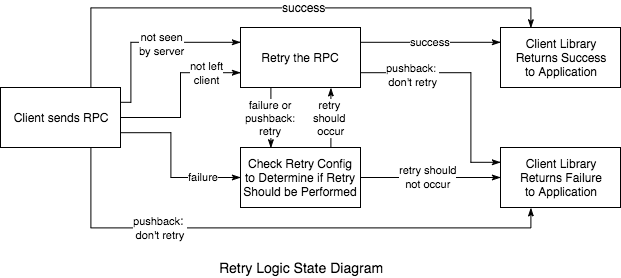

The diagram above was exported from draw.io. Its source (the exported page's mxGraphModel, read from the mxfile embedded in the PNG):
<mxGraphModel dx="760" dy="494" grid="1" gridSize="10" guides="1" tooltips="1" connect="1" arrows="1" fold="1" page="1" pageScale="1" pageWidth="850" pageHeight="1100" background="#ffffff" math="0" shadow="0">
  <root>
    <mxCell id="0" />
    <mxCell id="1" parent="0" />
    <mxCell id="2" style="edgeStyle=orthogonalEdgeStyle;rounded=0;html=1;exitX=1;exitY=0.25;entryX=0;entryY=0.25;endArrow=classicThin;endFill=1;jettySize=auto;orthogonalLoop=1;" edge="1" source="17" target="23" parent="1">
      <mxGeometry x="200" y="194.79999999999995" as="geometry">
        <Array as="points">
          <mxPoint x="210" y="255" />
          <mxPoint x="210" y="195" />
        </Array>
      </mxGeometry>
    </mxCell>
    <mxCell id="3" value="&lt;font style=&quot;font-size: 11px&quot;&gt;not seen&lt;/font&gt;&lt;div&gt;&lt;font style=&quot;font-size: 11px&quot;&gt;by server&lt;/font&gt;&lt;/div&gt;" style="text;html=1;resizable=0;points=[];align=center;verticalAlign=middle;labelBackgroundColor=#ffffff;" vertex="1" connectable="0" parent="2">
      <mxGeometry x="0.2089" y="-1" relative="1" as="geometry">
        <mxPoint x="-8" as="offset" />
      </mxGeometry>
    </mxCell>
    <mxCell id="4" value="&lt;font style=&quot;font-size: 11px&quot;&gt;not seen&lt;/font&gt;&lt;div&gt;&lt;font style=&quot;font-size: 11px&quot;&gt;by server&lt;/font&gt;&lt;/div&gt;" style="text;html=1;resizable=0;points=[];align=center;verticalAlign=middle;labelBackgroundColor=#ffffff;" vertex="1" connectable="0" parent="1">
      <mxGeometry x="240.79999999999995" y="195.79999999999995" as="geometry">
        <mxPoint x="-8" as="offset" />
      </mxGeometry>
    </mxCell>
    <mxCell id="5" style="edgeStyle=orthogonalEdgeStyle;rounded=0;html=1;exitX=1;exitY=0.5;entryX=0;entryY=0.75;endArrow=classicThin;endFill=1;jettySize=auto;orthogonalLoop=1;" edge="1" source="17" target="23" parent="1">
      <mxGeometry x="200" y="225.20000000000005" as="geometry" />
    </mxCell>
    <mxCell id="6" value="&lt;font style=&quot;font-size: 11px&quot;&gt;not left&lt;/font&gt;&lt;div&gt;&lt;font style=&quot;font-size: 11px&quot;&gt;client&lt;/font&gt;&lt;/div&gt;" style="text;html=1;resizable=0;points=[];align=center;verticalAlign=middle;labelBackgroundColor=#ffffff;" vertex="1" connectable="0" parent="5">
      <mxGeometry x="0.5968" y="1" relative="1" as="geometry">
        <mxPoint as="offset" />
      </mxGeometry>
    </mxCell>
    <mxCell id="7" value="&lt;font style=&quot;font-size: 11px&quot;&gt;not left&lt;/font&gt;&lt;div&gt;&lt;font style=&quot;font-size: 11px&quot;&gt;client&lt;/font&gt;&lt;/div&gt;" style="text;html=1;resizable=0;points=[];align=center;verticalAlign=middle;labelBackgroundColor=#ffffff;" vertex="1" connectable="0" parent="1">
      <mxGeometry x="286.4000000000001" y="224.20000000000005" as="geometry">
        <mxPoint as="offset" />
      </mxGeometry>
    </mxCell>
    <mxCell id="8" style="edgeStyle=orthogonalEdgeStyle;rounded=0;html=1;exitX=1;exitY=0.75;entryX=0;entryY=0.5;endArrow=classicThin;endFill=1;jettySize=auto;orthogonalLoop=1;" edge="1" source="17" target="28" parent="1">
      <mxGeometry x="200" y="285.20000000000005" as="geometry">
        <Array as="points">
          <mxPoint x="250" y="285" />
          <mxPoint x="250" y="330" />
        </Array>
      </mxGeometry>
    </mxCell>
    <mxCell id="9" value="&lt;font style=&quot;font-size: 11px&quot;&gt;failure&lt;/font&gt;" style="text;html=1;resizable=0;points=[];align=center;verticalAlign=middle;labelBackgroundColor=#ffffff;" vertex="1" connectable="0" parent="8">
      <mxGeometry x="0.5323" y="1" relative="1" as="geometry">
        <mxPoint x="1" as="offset" />
      </mxGeometry>
    </mxCell>
    <mxCell id="10" value="&lt;font style=&quot;font-size: 11px&quot;&gt;failure&lt;/font&gt;" style="text;html=1;resizable=0;points=[];align=center;verticalAlign=middle;labelBackgroundColor=#ffffff;" vertex="1" connectable="0" parent="1">
      <mxGeometry x="282.5999999999999" y="329" as="geometry">
        <mxPoint x="1" as="offset" />
      </mxGeometry>
    </mxCell>
    <mxCell id="11" style="edgeStyle=orthogonalEdgeStyle;rounded=0;html=1;exitX=0.75;exitY=1;entryX=0.25;entryY=1;endArrow=classicThin;endFill=1;jettySize=auto;orthogonalLoop=1;" edge="1" source="17" target="30" parent="1">
      <mxGeometry x="170.39999999999998" y="300.4" as="geometry" />
    </mxCell>
    <mxCell id="12" value="&lt;font style=&quot;font-size: 11px&quot;&gt;pushback&lt;/font&gt;:&amp;nbsp;&lt;div&gt;&lt;font style=&quot;font-size: 11px&quot;&gt;don't retry&lt;/font&gt;&lt;/div&gt;" style="text;html=1;resizable=0;points=[];align=center;verticalAlign=middle;labelBackgroundColor=#ffffff;" vertex="1" connectable="0" parent="11">
      <mxGeometry x="-0.4469" y="1" relative="1" as="geometry">
        <mxPoint as="offset" />
      </mxGeometry>
    </mxCell>
    <mxCell id="13" value="&lt;font style=&quot;font-size: 11px&quot;&gt;pushback&lt;/font&gt;:&amp;nbsp;&lt;div&gt;&lt;font style=&quot;font-size: 11px&quot;&gt;don't retry&lt;/font&gt;&lt;/div&gt;" style="text;html=1;resizable=0;points=[];align=center;verticalAlign=middle;labelBackgroundColor=#ffffff;" vertex="1" connectable="0" parent="1">
      <mxGeometry x="240" y="379.4" as="geometry">
        <mxPoint as="offset" />
      </mxGeometry>
    </mxCell>
    <mxCell id="14" style="edgeStyle=orthogonalEdgeStyle;rounded=0;html=1;exitX=0.75;exitY=0;entryX=0.25;entryY=0;endArrow=classicThin;endFill=1;jettySize=auto;orthogonalLoop=1;" edge="1" source="17" target="29" parent="1">
      <mxGeometry x="170.39999999999998" y="160.39999999999998" as="geometry" />
    </mxCell>
    <mxCell id="15" value="&lt;span&gt;success&lt;/span&gt;" style="text;html=1;resizable=0;points=[];align=center;verticalAlign=middle;labelBackgroundColor=#ffffff;" vertex="1" connectable="0" parent="14">
      <mxGeometry x="0.0617" y="1" relative="1" as="geometry">
        <mxPoint x="6" as="offset" />
      </mxGeometry>
    </mxCell>
    <mxCell id="16" value="&lt;span&gt;success&lt;/span&gt;" style="text;html=1;resizable=0;points=[];align=center;verticalAlign=middle;labelBackgroundColor=#ffffff;" vertex="1" connectable="0" parent="1">
      <mxGeometry x="382.79999999999995" y="159.39999999999998" as="geometry">
        <mxPoint x="6" as="offset" />
      </mxGeometry>
    </mxCell>
    <mxCell id="17" value="Client sends RPC" style="whiteSpace=wrap;html=1;" vertex="1" parent="1">
      <mxGeometry x="80" y="240" width="120" height="60" as="geometry" />
    </mxCell>
    <mxCell id="18" value="success" style="edgeStyle=orthogonalEdgeStyle;rounded=0;html=1;exitX=1;exitY=0.25;entryX=0;entryY=0.25;endArrow=classicThin;endFill=1;jettySize=auto;orthogonalLoop=1;" edge="1" source="23" target="29" parent="1">
      <mxGeometry x="440" y="194.79999999999995" as="geometry" />
    </mxCell>
    <mxCell id="19" style="edgeStyle=orthogonalEdgeStyle;rounded=0;html=1;exitX=1;exitY=0.75;entryX=0;entryY=0.25;endArrow=classicThin;endFill=1;jettySize=auto;orthogonalLoop=1;" edge="1" source="23" target="30" parent="1">
      <mxGeometry x="440" y="225.20000000000005" as="geometry">
        <Array as="points">
          <mxPoint x="550" y="225" />
          <mxPoint x="550" y="315" />
        </Array>
      </mxGeometry>
    </mxCell>
    <mxCell id="20" value="&lt;font style=&quot;font-size: 11px&quot;&gt;pushback:&amp;nbsp;&lt;/font&gt;&lt;div&gt;&lt;font style=&quot;font-size: 11px&quot;&gt;don't retry&lt;/font&gt;&lt;/div&gt;" style="text;html=1;resizable=0;points=[];align=center;verticalAlign=middle;labelBackgroundColor=#ffffff;" vertex="1" connectable="0" parent="19">
      <mxGeometry x="-0.6522" y="-1" relative="1" as="geometry">
        <mxPoint x="12" as="offset" />
      </mxGeometry>
    </mxCell>
    <mxCell id="21" value="&lt;font style=&quot;font-size: 11px&quot;&gt;pushback:&amp;nbsp;&lt;/font&gt;&lt;div&gt;&lt;font style=&quot;font-size: 11px&quot;&gt;don't retry&lt;/font&gt;&lt;/div&gt;" style="text;html=1;resizable=0;points=[];align=center;verticalAlign=middle;labelBackgroundColor=#ffffff;" vertex="1" connectable="0" parent="1">
      <mxGeometry x="492" y="226.20000000000005" as="geometry">
        <mxPoint x="12" as="offset" />
      </mxGeometry>
    </mxCell>
    <mxCell id="22" value="failure or&lt;div&gt;pushback:&lt;/div&gt;&lt;div&gt;retry&lt;/div&gt;" style="edgeStyle=orthogonalEdgeStyle;rounded=0;html=1;exitX=0.25;exitY=1;entryX=0.25;entryY=0;endArrow=classicThin;endFill=1;jettySize=auto;orthogonalLoop=1;" edge="1" source="23" target="28" parent="1">
      <mxGeometry x="350.4000000000001" y="240.39999999999998" as="geometry" />
    </mxCell>
    <mxCell id="23" value="Retry the RPC" style="whiteSpace=wrap;html=1;" vertex="1" parent="1">
      <mxGeometry x="320" y="180" width="120" height="60" as="geometry" />
    </mxCell>
    <mxCell id="24" value="retry&amp;nbsp;&lt;div&gt;should&amp;nbsp;&lt;/div&gt;&lt;div&gt;occur&lt;/div&gt;" style="edgeStyle=orthogonalEdgeStyle;rounded=0;html=1;exitX=0.75;exitY=0;entryX=0.75;entryY=1;endArrow=classicThin;endFill=1;jettySize=auto;orthogonalLoop=1;" edge="1" source="28" target="23" parent="1">
      <mxGeometry x="410.4000000000001" y="240.39999999999998" as="geometry" />
    </mxCell>
    <mxCell id="25" style="edgeStyle=orthogonalEdgeStyle;rounded=0;html=1;exitX=1;exitY=0.5;entryX=0;entryY=0.5;endArrow=classicThin;endFill=1;jettySize=auto;orthogonalLoop=1;" edge="1" source="28" target="30" parent="1">
      <mxGeometry x="440" y="330" as="geometry" />
    </mxCell>
    <mxCell id="26" value="&lt;span&gt;&lt;font style=&quot;font-size: 11px&quot;&gt;retry should&lt;/font&gt;&lt;/span&gt;&lt;div&gt;&lt;font style=&quot;font-size: 11px&quot;&gt;not occur&lt;/font&gt;&lt;/div&gt;" style="text;html=1;resizable=0;points=[];align=center;verticalAlign=middle;labelBackgroundColor=#ffffff;" vertex="1" connectable="0" parent="25">
      <mxGeometry x="-0.1048" y="1" relative="1" as="geometry">
        <mxPoint x="5" as="offset" />
      </mxGeometry>
    </mxCell>
    <mxCell id="27" value="&lt;span&gt;&lt;font style=&quot;font-size: 11px&quot;&gt;retry should&lt;/font&gt;&lt;/span&gt;&lt;div&gt;&lt;font style=&quot;font-size: 11px&quot;&gt;not occur&lt;/font&gt;&lt;/div&gt;" style="text;html=1;resizable=0;points=[];align=center;verticalAlign=middle;labelBackgroundColor=#ffffff;" vertex="1" connectable="0" parent="1">
      <mxGeometry x="507.4000000000001" y="329" as="geometry">
        <mxPoint x="5" as="offset" />
      </mxGeometry>
    </mxCell>
    <mxCell id="28" value="Check Retry Config to Determine if Retry Should be Performed" style="whiteSpace=wrap;html=1;" vertex="1" parent="1">
      <mxGeometry x="320" y="300" width="120" height="60" as="geometry" />
    </mxCell>
    <mxCell id="29" value="Client Library&lt;div&gt;Returns Success&lt;/div&gt;&lt;div&gt;to Application&lt;/div&gt;" style="whiteSpace=wrap;html=1;" vertex="1" parent="1">
      <mxGeometry x="580" y="180" width="120" height="60" as="geometry" />
    </mxCell>
    <mxCell id="30" value="Client Library&lt;div&gt;Returns Failure&lt;/div&gt;&lt;div&gt;to Application&lt;/div&gt;" style="whiteSpace=wrap;html=1;" vertex="1" parent="1">
      <mxGeometry x="580" y="300" width="120" height="60" as="geometry" />
    </mxCell>
    <mxCell id="31" value="&lt;font style=&quot;font-size: 14px&quot;&gt;Retry Logic State Diagram&lt;/font&gt;" style="text;html=1;strokeColor=none;fillColor=none;align=center;verticalAlign=middle;whiteSpace=wrap;" vertex="1" parent="1">
      <mxGeometry x="280" y="410" width="200" height="20" as="geometry" />
    </mxCell>
  </root>
</mxGraphModel>